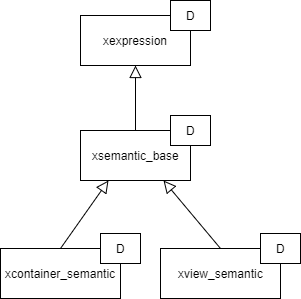

The diagram above was exported from draw.io. Its source (the exported page's mxGraphModel, read from the mxfile embedded in the PNG):
<mxGraphModel dx="1042" dy="505" grid="1" gridSize="10" guides="1" tooltips="1" connect="1" arrows="1" fold="1" page="1" pageScale="1" pageWidth="850" pageHeight="1100" background="#ffffff" math="0" shadow="0">
  <root>
    <mxCell id="0" />
    <mxCell id="1" parent="0" />
    <mxCell id="2" value="xexpression" style="html=1;strokeColor=#000000;fillColor=#ffffff;fontColor=#000000;" vertex="1" parent="1">
      <mxGeometry x="240" y="55" width="110" height="50" as="geometry" />
    </mxCell>
    <mxCell id="3" value="D" style="html=1;strokeColor=#000000;fillColor=#ffffff;fontColor=#000000;" vertex="1" parent="1">
      <mxGeometry x="330" y="40" width="40" height="30" as="geometry" />
    </mxCell>
    <mxCell id="4" value="xsemantic_base" style="html=1;strokeColor=#000000;fillColor=#ffffff;fontColor=#000000;" vertex="1" parent="1">
      <mxGeometry x="240" y="170" width="110" height="50" as="geometry" />
    </mxCell>
    <mxCell id="5" value="D" style="html=1;strokeColor=#000000;fillColor=#ffffff;fontColor=#000000;" vertex="1" parent="1">
      <mxGeometry x="330" y="155" width="40" height="30" as="geometry" />
    </mxCell>
    <mxCell id="6" value="" style="endArrow=block;html=1;strokeColor=#000000;fontColor=#000000;entryX=0.5;entryY=1;exitX=0.5;exitY=0;endFill=0;endSize=10;" edge="1" source="4" target="2" parent="1">
      <mxGeometry width="50" height="50" relative="1" as="geometry">
        <mxPoint x="240" y="290" as="sourcePoint" />
        <mxPoint x="290" y="240" as="targetPoint" />
      </mxGeometry>
    </mxCell>
    <mxCell id="7" value="xcontainer_semantic" style="html=1;strokeColor=#000000;fillColor=#ffffff;fontColor=#000000;" vertex="1" parent="1">
      <mxGeometry x="160" y="288" width="120" height="50" as="geometry" />
    </mxCell>
    <mxCell id="8" value="D" style="html=1;strokeColor=#000000;fillColor=#ffffff;fontColor=#000000;" vertex="1" parent="1">
      <mxGeometry x="260" y="273" width="40" height="30" as="geometry" />
    </mxCell>
    <mxCell id="9" value="xview_semantic" style="html=1;strokeColor=#000000;fillColor=#ffffff;fontColor=#000000;" vertex="1" parent="1">
      <mxGeometry x="320" y="288" width="120" height="50" as="geometry" />
    </mxCell>
    <mxCell id="10" value="D" style="html=1;strokeColor=#000000;fillColor=#ffffff;fontColor=#000000;" vertex="1" parent="1">
      <mxGeometry x="420" y="273" width="40" height="30" as="geometry" />
    </mxCell>
    <mxCell id="11" value="" style="endArrow=block;html=1;strokeColor=#000000;fontColor=#000000;entryX=0.25;entryY=1;exitX=0.5;exitY=0;endFill=0;endSize=10;" edge="1" source="7" target="4" parent="1">
      <mxGeometry width="50" height="50" relative="1" as="geometry">
        <mxPoint x="295" y="290" as="sourcePoint" />
        <mxPoint x="295" y="225" as="targetPoint" />
      </mxGeometry>
    </mxCell>
    <mxCell id="12" value="" style="endArrow=block;html=1;strokeColor=#000000;fontColor=#000000;exitX=0.5;exitY=0;endFill=0;endSize=10;entryX=0.75;entryY=1;" edge="1" source="9" target="4" parent="1">
      <mxGeometry width="50" height="50" relative="1" as="geometry">
        <mxPoint x="155" y="308" as="sourcePoint" />
        <mxPoint x="300" y="220" as="targetPoint" />
      </mxGeometry>
    </mxCell>
    <mxCell id="13" style="edgeStyle=orthogonalEdgeStyle;rounded=0;html=1;exitX=0.5;exitY=0;entryX=0.5;entryY=0;endArrow=block;endFill=0;endSize=10;jettySize=auto;orthogonalLoop=1;strokeColor=#000000;fontColor=#000000;" edge="1" source="8" target="8" parent="1">
      <mxGeometry relative="1" as="geometry" />
    </mxCell>
  </root>
</mxGraphModel>